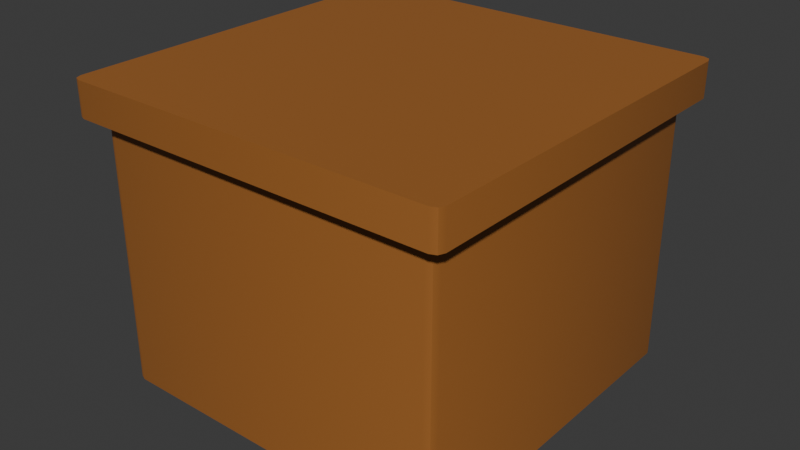 # Source: table.blend  (saved by Blender 4.0.36; exported with 4.5.12 LTS)
import bpy
from mathutils import Matrix  # noqa: F401  (used for matrix-valued properties, if any)

bpy.ops.wm.read_factory_settings(use_empty=True)
scene = bpy.context.scene
scene.name = 'Scene'

# ---- collections
col_collection = bpy.data.collections.new('Collection'); scene.collection.children.link(col_collection)

# ---- materials (node trees are filled in below, after node groups)
mat_table = bpy.data.materials.new('Table')
mat_table.alpha_threshold = 0.0
mat_table.use_transparent_shadow = False
mat_table.roughness = 0.5
mat_table.line_color = (0.0, 0.0, 0.0, 1.0)
mat_tableselected = bpy.data.materials.new('TableSelected')
mat_tableselected.use_transparent_shadow = False

# ---- node groups
ng_auto_smooth = bpy.data.node_groups.new('Auto Smooth', 'GeometryNodeTree')
_s = ng_auto_smooth.interface.new_socket(name='Geometry', in_out='OUTPUT', socket_type='NodeSocketGeometry')
_s = ng_auto_smooth.interface.new_socket(name='Geometry', in_out='INPUT', socket_type='NodeSocketGeometry')
_s = ng_auto_smooth.interface.new_socket(name='Angle', in_out='INPUT', socket_type='NodeSocketFloat')
_s.subtype = 'ANGLE'
_s.min_value = 0.0
_s.max_value = 3.142
ng_auto_smooth.is_modifier = True
_N = ng_auto_smooth.nodes; _L = ng_auto_smooth.links
n0 = _N.new('NodeGroupOutput'); n0.name = 'Group Output'; n0.location = (480, -100)
n1 = _N.new('NodeGroupInput'); n1.name = 'Group Input'; n1.location = (-420, -300)
n2 = _N.new('NodeGroupInput'); n2.name = 'Group Input.001'; n2.location = (-60, -100)
n3 = _N.new('GeometryNodeSetShadeSmooth'); n3.name = 'Set Shade Smooth'; n3.location = (120, -100)
n3.domain = 'EDGE'
n4 = _N.new('GeometryNodeSetShadeSmooth'); n4.name = 'Set Shade Smooth.001'; n4.location = (300, -100)
n5 = _N.new('GeometryNodeInputMeshEdgeAngle'); n5.name = 'Edge Angle'; n5.location = (-420, -220)
n6 = _N.new('GeometryNodeInputEdgeSmooth'); n6.name = 'Is Edge Smooth'; n6.location = (-60, -160)
n7 = _N.new('GeometryNodeInputShadeSmooth'); n7.name = 'Is Face Smooth'; n7.location = (-240, -340)
n8 = _N.new('FunctionNodeBooleanMath'); n8.name = 'Boolean Math'; n8.location = (-60, -220)
n9 = _N.new('FunctionNodeCompare'); n9.name = 'Compare'; n9.location = (-240, -180)
n9.operation = 'LESS_EQUAL'
_L.new(n5.outputs[0], n9.inputs[0])
_L.new(n4.outputs[0], n0.inputs[0])
_L.new(n1.outputs[1], n9.inputs[1])
_L.new(n9.outputs[0], n8.inputs[0])
_L.new(n7.outputs[0], n8.inputs[1])
_L.new(n2.outputs[0], n3.inputs[0])
_L.new(n6.outputs[0], n3.inputs[1])
_L.new(n3.outputs[0], n4.inputs[0])
_L.new(n8.outputs[0], n3.inputs[2])
n0.is_active_output = True

# ---- material node trees
mat_table.use_nodes = True; mat_table.node_tree.nodes.clear()
_N = mat_table.node_tree.nodes; _L = mat_table.node_tree.links
n0 = _N.new('ShaderNodeOutputMaterial'); n0.name = 'Material Output'; n0.location = (300, 300)
n1 = _N.new('ShaderNodeBsdfPrincipled'); n1.name = 'Principled BSDF'; n1.location = (10, 300)
n1.inputs[0].default_value = (0.3565, 0.1329, 0.02842, 1.0)
n1.inputs[3].default_value = 1.45
_L.new(n1.outputs[0], n0.inputs[0])
n0.is_active_output = True
mat_tableselected.use_nodes = True; mat_tableselected.node_tree.nodes.clear()
_N = mat_tableselected.node_tree.nodes; _L = mat_tableselected.node_tree.links
n0 = _N.new('ShaderNodeOutputMaterial'); n0.name = 'Material Output'; n0.location = (300, 300)
n1 = _N.new('ShaderNodeBsdfPrincipled'); n1.name = 'Principled BSDF'; n1.location = (10, 300)
n1.inputs[0].default_value = (1.0, 0.3592, 0.06931, 1.0)
n1.inputs[3].default_value = 1.45
_L.new(n1.outputs[0], n0.inputs[0])
n0.is_active_output = True

# ---- world
world_world = bpy.data.worlds.new('World'); scene.world = world_world
world_world.use_nodes = True; world_world.node_tree.nodes.clear()
_N = world_world.node_tree.nodes; _L = world_world.node_tree.links
n0 = _N.new('ShaderNodeOutputWorld'); n0.name = 'World Output'; n0.location = (300, 300)
n1 = _N.new('ShaderNodeBackground'); n1.name = 'Background'; n1.location = (10, 300)
n1.inputs[0].default_value = (0.05088, 0.05088, 0.05088, 1.0)
_L.new(n1.outputs[0], n0.inputs[0])
n0.is_active_output = True
world_world.color = (0.05088, 0.05088, 0.05088)
world_world.use_sun_shadow = False
world_world.sun_shadow_jitter_overblur = 0.0

# ---- meshes
me_cube = bpy.data.meshes.new('Cube')
me_cube.from_pydata([(1.428, 1.5, 2.25), (1.5, 1.428, 2.25), (1.479, 1.479, 2.25), (1.428, 1.5, 0.0), (1.5, 1.428, 0.0), (1.479, 1.479, 0.0), (1.5, -1.428, 2.25), (1.428, -1.5, 2.25), (1.479, -1.479, 2.25), (1.5, -1.428, 0.0), (1.428, -1.5, 0.0), (1.479, -1.479, 0.0), (-1.5, 1.428, 2.25), (-1.428, 1.5, 2.25), (-1.479, 1.479, 2.25), (-1.5, 1.428, 0.0), (-1.428, 1.5, 0.0), (-1.479, 1.479, 0.0), (-1.428, -1.5, 2.25), (-1.5, -1.428, 2.25), (-1.479, -1.479, 2.25), (-1.428, -1.5, 0.0), (-1.5, -1.428, 0.0), (-1.479, -1.479, 0.0), (1.5, 1.426, 2.543), (1.426, 1.5, 2.543), (1.478, 1.478, 2.543), (1.426, -1.5, 2.543), (1.5, -1.426, 2.543), (1.478, -1.478, 2.543), (-1.426, 1.5, 2.543), (-1.5, 1.426, 2.543), (-1.478, 1.478, 2.543), (-1.5, -1.426, 2.543), (-1.426, -1.5, 2.543), (-1.478, -1.478, 2.543), (1.566, -1.638, 2.25), (1.638, -1.566, 2.25), (1.617, -1.617, 2.25), (-1.566, -1.638, 2.25), (-1.638, -1.566, 2.25), (-1.617, -1.617, 2.25), (1.638, 1.566, 2.25), (1.566, 1.638, 2.25), (1.617, 1.617, 2.25), (-1.566, 1.638, 2.25), (-1.638, 1.566, 2.25), (-1.617, 1.617, 2.25), (1.565, -1.638, 2.543), (1.638, -1.565, 2.543), (1.617, -1.617, 2.543), (-1.565, -1.638, 2.543), (-1.638, -1.565, 2.543), (-1.617, -1.617, 2.543), (1.638, 1.565, 2.543), (1.565, 1.638, 2.543), (1.617, 1.617, 2.543), (-1.565, 1.638, 2.543), (-1.638, 1.565, 2.543), (-1.617, 1.617, 2.543)], [], [(15, 17, 16, 3, 5, 4, 9, 11, 10, 21, 23, 22), (18, 7, 36, 39), (12, 19, 40, 46), (10, 7, 18, 21), (0, 13, 45, 43), (4, 1, 6, 9), (30, 25, 55, 57), (24, 28, 49, 54), (24, 26, 25, 30, 32, 31, 33, 35, 34, 27, 29, 28), (27, 34, 51, 48), (37, 42, 54, 49), (43, 45, 57, 55), (46, 40, 52, 58), (39, 36, 48, 51), (33, 31, 58, 52), (6, 1, 42, 37), (22, 19, 12, 15), (1, 4, 5, 2), (2, 5, 3, 0), (21, 18, 20, 23), (23, 20, 19, 22), (7, 10, 11, 8), (8, 11, 9, 6), (13, 16, 17, 14), (14, 17, 15, 12), (18, 39, 41, 20), (20, 41, 40, 19), (27, 48, 50, 29), (29, 50, 49, 28), (58, 31, 32, 59), (59, 32, 30, 57), (24, 54, 56, 26), (26, 56, 55, 25), (37, 49, 50, 38), (38, 50, 48, 36), (52, 40, 41, 53), (53, 41, 39, 51), (57, 45, 47, 59), (59, 47, 46, 58), (43, 55, 56, 44), (44, 56, 54, 42), (45, 13, 14, 47), (47, 14, 12, 46), (0, 43, 44, 2), (2, 44, 42, 1), (36, 7, 8, 38), (38, 8, 6, 37), (51, 34, 35, 53), (53, 35, 33, 52), (16, 13, 0, 3)])
me_cube.polygons.foreach_set('use_smooth', [True] * 50)
_uv = me_cube.uv_layers.new(name='UVMap')
_uv.uv.foreach_set('vector', [0.125, 0.506, 0.1267, 0.5017, 0.131, 0.5, 0.369, 0.5, 0.3733, 0.5017, 0.375, 0.506, 0.375, 0.744, 0.3733, 0.7483, 0.369, 0.75, 0.131, 0.75, 0.1267, 0.7483, 0.125, 0.744, 0.625, 0.994, 0.625, 0.756, 0.625, 0.7555, 0.625, 0.9945, 0.625, 0.244, 0.625, 0.006001, 0.625, 0.005539, 0.625, 0.2445, 0.375, 0.756, 0.625, 0.756, 0.625, 0.994, 0.375, 0.994, 0.625, 0.494, 0.625, 0.256, 0.625, 0.2555, 0.625, 0.4945, 0.375, 0.506, 0.625, 0.506, 0.625, 0.744, 0.375, 0.744, 0.8689, 0.5, 0.6311, 0.5, 0.6306, 0.5, 0.8694, 0.5, 0.625, 0.5061, 0.625, 0.7439, 0.625, 0.7444, 0.625, 0.5056, 0.625, 0.5061, 0.6256, 0.5006, 0.6311, 0.5, 0.8689, 0.5, 0.8744, 0.5006, 0.875, 0.5061, 0.875, 0.7439, 0.8744, 0.7494, 0.8689, 0.75, 0.6311, 0.75, 0.6256, 0.7494, 0.625, 0.7439, 0.6311, 0.75, 0.8689, 0.75, 0.8694, 0.75, 0.6306, 0.75, 0.625, 0.7445, 0.625, 0.5055, 0.625, 0.5056, 0.625, 0.7444, 0.625, 0.4945, 0.625, 0.2555, 0.625, 0.2556, 0.625, 0.4944, 0.625, 0.2445, 0.625, 0.005539, 0.625, 0.005562, 0.625, 0.2444, 0.625, 0.9945, 0.625, 0.7555, 0.625, 0.7556, 0.625, 0.9944, 0.875, 0.7439, 0.875, 0.5061, 0.875, 0.5056, 0.875, 0.7444, 0.625, 0.744, 0.625, 0.506, 0.625, 0.5055, 0.625, 0.7445, 0.375, 0.005974, 0.625, 0.006001, 0.625, 0.244, 0.375, 0.244, 0.625, 0.506, 0.375, 0.506, 0.375, 0.5, 0.625, 0.5, 0.625, 0.5, 0.375, 0.5, 0.375, 0.494, 0.625, 0.494, 0.375, 0.994, 0.625, 0.994, 0.625, 1.0, 0.375, 1.0, 0.375, 0.0, 0.625, 0.0, 0.625, 0.006001, 0.375, 0.005974, 0.625, 0.756, 0.375, 0.756, 0.375, 0.75, 0.625, 0.75, 0.625, 0.75, 0.375, 0.75, 0.375, 0.744, 0.625, 0.744, 0.625, 0.256, 0.375, 0.256, 0.375, 0.25, 0.625, 0.25, 0.625, 0.25, 0.375, 0.25, 0.375, 0.244, 0.625, 0.244, 0.625, 0.994, 0.625, 0.9945, 0.625, 1.0, 0.625, 1.0, 0.625, 0.0, 0.625, 0.0, 0.625, 0.005539, 0.625, 0.006001, 0.6311, 0.75, 0.6306, 0.75, 0.625, 0.75, 0.6256, 0.7494, 0.6256, 0.7494, 0.625, 0.75, 0.625, 0.7444, 0.625, 0.7439, 0.875, 0.5056, 0.875, 0.5061, 0.8744, 0.5006, 0.875, 0.5, 0.875, 0.5, 0.8744, 0.5006, 0.8689, 0.5, 0.8694, 0.5, 0.625, 0.5061, 0.625, 0.5056, 0.625, 0.5, 0.6256, 0.5006, 0.6256, 0.5006, 0.625, 0.5, 0.6306, 0.5, 0.6311, 0.5, 0.625, 0.7445, 0.625, 0.7444, 0.625, 0.75, 0.625, 0.75, 0.625, 0.75, 0.625, 0.75, 0.625, 0.7556, 0.625, 0.7555, 0.625, 0.005562, 0.625, 0.005539, 0.625, 0.0, 0.625, 0.0, 0.625, 1.0, 0.625, 1.0, 0.625, 0.9945, 0.625, 0.9944, 0.625, 0.2556, 0.625, 0.2555, 0.625, 0.25, 0.625, 0.25, 0.625, 0.25, 0.625, 0.25, 0.625, 0.2445, 0.625, 0.2444, 0.625, 0.4945, 0.625, 0.4944, 0.625, 0.5, 0.625, 0.5, 0.625, 0.5, 0.625, 0.5, 0.625, 0.5056, 0.625, 0.5055, 0.625, 0.2555, 0.625, 0.256, 0.625, 0.25, 0.625, 0.25, 0.625, 0.25, 0.625, 0.25, 0.625, 0.244, 0.625, 0.2445, 0.625, 0.494, 0.625, 0.4945, 0.625, 0.5, 0.625, 0.5, 0.625, 0.5, 0.625, 0.5, 0.625, 0.5055, 0.625, 0.506, 0.625, 0.7555, 0.625, 0.756, 0.625, 0.75, 0.625, 0.75, 0.625, 0.75, 0.625, 0.75, 0.625, 0.744, 0.625, 0.7445, 0.8694, 0.75, 0.8689, 0.75, 0.8744, 0.7494, 0.875, 0.75, 0.875, 0.75, 0.8744, 0.7494, 0.875, 0.7439, 0.875, 0.7444, 0.375, 0.256, 0.625, 0.256, 0.625, 0.494, 0.375, 0.494])
me_cube.materials.append(mat_table)
me_cube.materials.append(mat_tableselected)
me_cube.use_mirror_vertex_groups = False
me_cube.update()

# ---- objects
ob_cube = bpy.data.objects.new('Cube', me_cube)

# ---- transforms, parenting, visibility, modifiers, constraints
ob_cube.location = (0.0, 0.0, 0.0)
ob_cube.lock_rotations_4d = False
ob_cube.empty_display_type = 'ARROWS'
ob_cube.lineart.crease_threshold = 0.0
_m = ob_cube.modifiers.new('Auto Smooth', 'NODES')
_m.node_group = ng_auto_smooth
_gi = [s.identifier for s in ng_auto_smooth.interface.items_tree if s.item_type == 'SOCKET' and s.in_out == 'INPUT']
_m[_gi[1]] = 0.5236  # Angle

# ---- collection membership
col_collection.objects.link(ob_cube)

# ---- scene / render settings (as saved in the file)
scene.frame_start = 1; scene.frame_end = 250; scene.frame_set(1)
scene.render.engine = 'BLENDER_EEVEE_NEXT'
scene.cycles.sampling_pattern = 'TABULATED_SOBOL'
bpy.context.view_layer.update()

# ---- added for rendering (the .blend has no active camera and no usable light): camera, sun
cam_auto = bpy.data.cameras.new('AutoCamera')
cam_auto.lens = 50.0
cam_auto.sensor_width = 36.0
cam_auto.clip_end = 1000.0
ob_auto_camera = bpy.data.objects.new('AutoCamera', cam_auto)
scene.collection.objects.link(ob_auto_camera)
ob_auto_camera.location = (4.89057, -5.86868, 5.18396)
ob_auto_camera.rotation_euler = (1.09748, -7.21219e-08, 0.694738)
scene.camera = ob_auto_camera
light_auto_sun = bpy.data.lights.new('AutoSun', 'SUN')
light_auto_sun.energy = 3.0
light_auto_sun.angle = 0.0523599
ob_auto_sun = bpy.data.objects.new('AutoSun', light_auto_sun)
scene.collection.objects.link(ob_auto_sun)
ob_auto_sun.rotation_euler = (0.872665, 0.174533, 0.523599)
bpy.context.view_layer.update()
